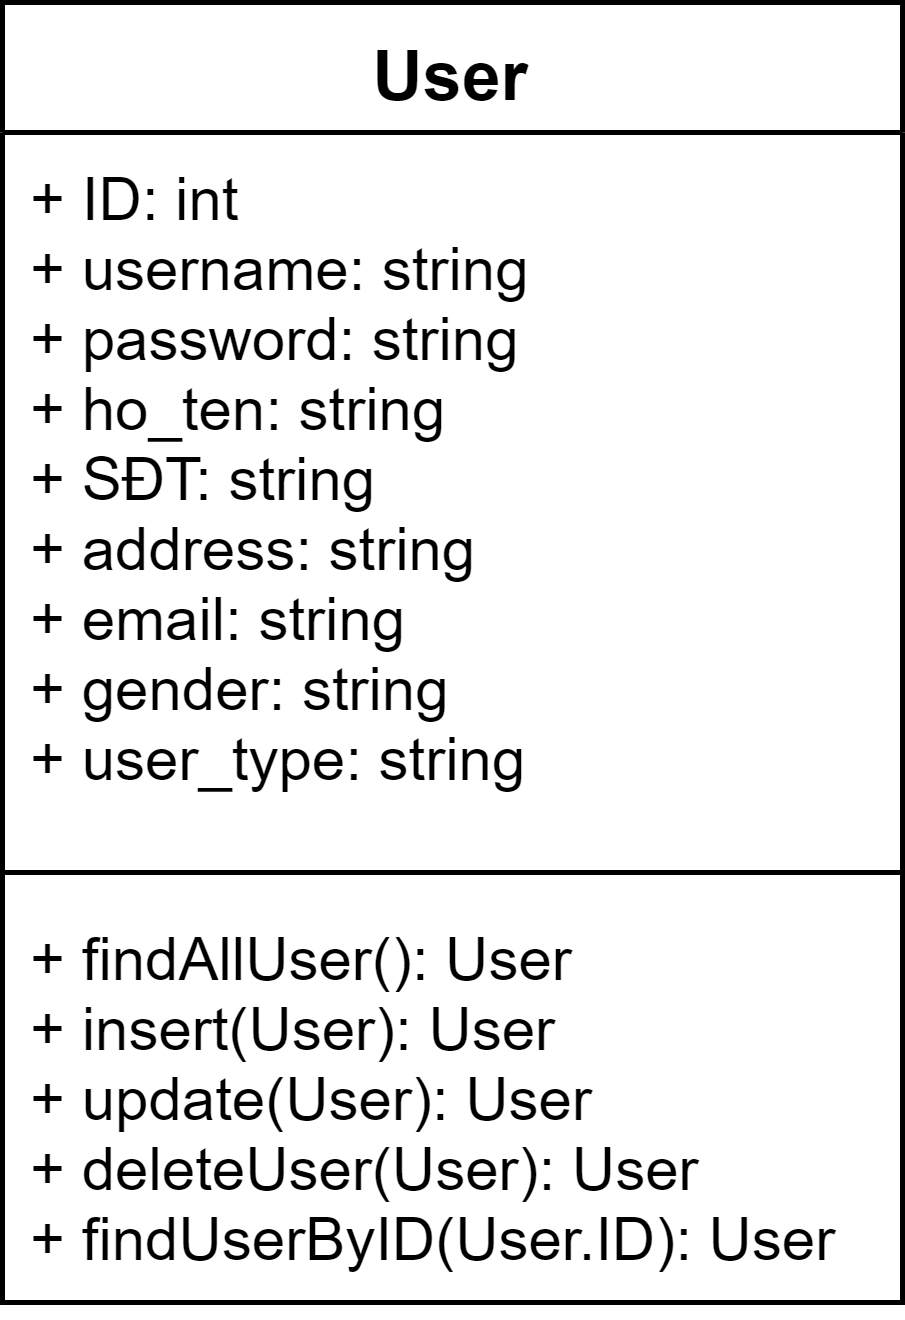

The diagram above was exported from draw.io. Its source (the exported page's mxGraphModel, read from the mxfile embedded in the PNG):
<mxGraphModel dx="1278" dy="607" grid="1" gridSize="10" guides="1" tooltips="1" connect="1" arrows="1" fold="1" page="1" pageScale="1" pageWidth="1100" pageHeight="850" math="0" shadow="0">
  <root>
    <mxCell id="gvJyOGZ8IV6irZZ_e8Y8-0" />
    <mxCell id="gvJyOGZ8IV6irZZ_e8Y8-1" parent="gvJyOGZ8IV6irZZ_e8Y8-0" />
    <mxCell id="qlb2aHmy-CNA286m3LRX-6" value="User" style="swimlane;fontStyle=1;align=center;verticalAlign=top;childLayout=stackLayout;horizontal=1;startSize=26;horizontalStack=0;resizeParent=1;resizeParentMax=0;resizeLast=0;collapsible=1;marginBottom=0;fontSize=14;fillColor=#FFFFFF;" parent="gvJyOGZ8IV6irZZ_e8Y8-1" vertex="1">
      <mxGeometry x="160" y="160" width="180" height="260" as="geometry" />
    </mxCell>
    <mxCell id="qlb2aHmy-CNA286m3LRX-7" value="+ ID: int&#10;+ username: string&#10;+ password: string&#10;+ ho_ten: string&#10;+ SĐT: string&#10;+ address: string&#10;+ email: string&#10;+ gender: string&#10;+ user_type: string" style="text;strokeColor=none;fillColor=none;align=left;verticalAlign=top;spacingLeft=4;spacingRight=4;overflow=hidden;rotatable=0;points=[[0,0.5],[1,0.5]];portConstraint=eastwest;horizontal=1;" parent="qlb2aHmy-CNA286m3LRX-6" vertex="1">
      <mxGeometry y="26" width="180" height="144" as="geometry" />
    </mxCell>
    <mxCell id="qlb2aHmy-CNA286m3LRX-8" value="" style="line;strokeWidth=1;fillColor=none;align=left;verticalAlign=middle;spacingTop=-1;spacingLeft=3;spacingRight=3;rotatable=0;labelPosition=right;points=[];portConstraint=eastwest;" parent="qlb2aHmy-CNA286m3LRX-6" vertex="1">
      <mxGeometry y="170" width="180" height="8" as="geometry" />
    </mxCell>
    <mxCell id="qlb2aHmy-CNA286m3LRX-9" value="+ findAllUser(): User&#10;+ insert(User): User&#10;+ update(User): User&#10;+ deleteUser(User): User&#10;+ findUserByID(User.ID): User" style="text;strokeColor=none;fillColor=none;align=left;verticalAlign=top;spacingLeft=4;spacingRight=4;overflow=hidden;rotatable=0;points=[[0,0.5],[1,0.5]];portConstraint=eastwest;" parent="qlb2aHmy-CNA286m3LRX-6" vertex="1">
      <mxGeometry y="178" width="180" height="82" as="geometry" />
    </mxCell>
  </root>
</mxGraphModel>